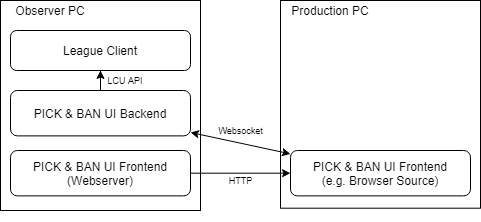

The diagram above was exported from draw.io. Its source (the exported page's mxGraphModel, read from the mxfile embedded in the PNG):
<mxGraphModel dx="1185" dy="638" grid="1" gridSize="10" guides="1" tooltips="1" connect="1" arrows="1" fold="1" page="1" pageScale="1" pageWidth="827" pageHeight="1169" background="#ffffff" math="0" shadow="0">
  <root>
    <mxCell id="0" />
    <mxCell id="1" parent="0" />
    <mxCell id="3GBiv7r0I2L_P-JAQ3MY-3" value="" style="group" parent="1" vertex="1" connectable="0">
      <mxGeometry x="440" y="220" width="200" height="160" as="geometry" />
    </mxCell>
    <mxCell id="3GBiv7r0I2L_P-JAQ3MY-4" value="" style="group" parent="3GBiv7r0I2L_P-JAQ3MY-3" vertex="1" connectable="0">
      <mxGeometry width="200" height="160" as="geometry" />
    </mxCell>
    <mxCell id="3GBiv7r0I2L_P-JAQ3MY-1" value="" style="rounded=0;whiteSpace=wrap;html=1;" parent="3GBiv7r0I2L_P-JAQ3MY-4" vertex="1">
      <mxGeometry y="-60" width="200" height="207.69" as="geometry" />
    </mxCell>
    <mxCell id="3GBiv7r0I2L_P-JAQ3MY-6" value="PICK &amp;amp; BAN UI Frontend&lt;br&gt;(e.g. Browser Source)" style="rounded=1;whiteSpace=wrap;html=1;" parent="3GBiv7r0I2L_P-JAQ3MY-4" vertex="1">
      <mxGeometry x="10" y="90" width="180" height="45.38" as="geometry" />
    </mxCell>
    <mxCell id="3GBiv7r0I2L_P-JAQ3MY-2" value="Production PC" style="text;html=1;strokeColor=none;fillColor=none;align=center;verticalAlign=middle;whiteSpace=wrap;rounded=0;container=1;" parent="3GBiv7r0I2L_P-JAQ3MY-4" vertex="1">
      <mxGeometry x="10" y="-60" width="80" height="20" as="geometry">
        <mxRectangle width="100" height="20" as="alternateBounds" />
      </mxGeometry>
    </mxCell>
    <mxCell id="3GBiv7r0I2L_P-JAQ3MY-13" value="" style="group" parent="1" vertex="1" connectable="0">
      <mxGeometry x="160" y="160" width="200" height="210" as="geometry" />
    </mxCell>
    <mxCell id="3GBiv7r0I2L_P-JAQ3MY-14" value="" style="group" parent="3GBiv7r0I2L_P-JAQ3MY-13" vertex="1" connectable="0">
      <mxGeometry width="200" height="210" as="geometry" />
    </mxCell>
    <mxCell id="3GBiv7r0I2L_P-JAQ3MY-15" value="" style="rounded=0;whiteSpace=wrap;html=1;" parent="3GBiv7r0I2L_P-JAQ3MY-14" vertex="1">
      <mxGeometry width="200" height="210" as="geometry" />
    </mxCell>
    <mxCell id="3GBiv7r0I2L_P-JAQ3MY-16" value="Observer PC" style="text;html=1;strokeColor=none;fillColor=none;align=center;verticalAlign=middle;whiteSpace=wrap;rounded=0;container=1;" parent="3GBiv7r0I2L_P-JAQ3MY-14" vertex="1" collapsed="1">
      <mxGeometry width="100" height="20" as="geometry">
        <mxRectangle width="80" height="20" as="alternateBounds" />
      </mxGeometry>
    </mxCell>
    <mxCell id="3GBiv7r0I2L_P-JAQ3MY-17" value="League Client" style="rounded=1;whiteSpace=wrap;html=1;" parent="3GBiv7r0I2L_P-JAQ3MY-14" vertex="1">
      <mxGeometry x="10" y="30.01" width="180" height="39.99" as="geometry" />
    </mxCell>
    <mxCell id="3GBiv7r0I2L_P-JAQ3MY-18" style="edgeStyle=orthogonalEdgeStyle;rounded=0;orthogonalLoop=1;jettySize=auto;html=1;exitX=0.5;exitY=0;exitDx=0;exitDy=0;" parent="3GBiv7r0I2L_P-JAQ3MY-14" source="3GBiv7r0I2L_P-JAQ3MY-19" target="3GBiv7r0I2L_P-JAQ3MY-17" edge="1">
      <mxGeometry relative="1" as="geometry" />
    </mxCell>
    <mxCell id="3GBiv7r0I2L_P-JAQ3MY-19" value="PICK &amp;amp; BAN UI Backend" style="rounded=1;whiteSpace=wrap;html=1;" parent="3GBiv7r0I2L_P-JAQ3MY-14" vertex="1">
      <mxGeometry x="10" y="90" width="180" height="45.38" as="geometry" />
    </mxCell>
    <mxCell id="3GBiv7r0I2L_P-JAQ3MY-20" value="LCU API" style="text;html=1;strokeColor=none;fillColor=none;align=center;verticalAlign=middle;whiteSpace=wrap;rounded=0;fontSize=9;" parent="3GBiv7r0I2L_P-JAQ3MY-14" vertex="1">
      <mxGeometry x="100" y="70" width="50" height="20" as="geometry" />
    </mxCell>
    <mxCell id="MA9Dx8e-xBCVD8J92QdP-1" value="PICK &amp;amp; BAN UI Frontend&lt;br&gt;(Webserver)" style="rounded=1;whiteSpace=wrap;html=1;" vertex="1" parent="3GBiv7r0I2L_P-JAQ3MY-14">
      <mxGeometry x="10" y="150" width="180" height="45.38" as="geometry" />
    </mxCell>
    <mxCell id="3GBiv7r0I2L_P-JAQ3MY-22" value="" style="endArrow=classic;startArrow=classic;html=1;fontSize=9;" parent="1" source="3GBiv7r0I2L_P-JAQ3MY-19" target="3GBiv7r0I2L_P-JAQ3MY-6" edge="1">
      <mxGeometry width="50" height="50" relative="1" as="geometry">
        <mxPoint x="380" y="380" as="sourcePoint" />
        <mxPoint x="430" y="330" as="targetPoint" />
      </mxGeometry>
    </mxCell>
    <mxCell id="3GBiv7r0I2L_P-JAQ3MY-23" value="Websocket" style="text;html=1;align=center;verticalAlign=middle;resizable=0;points=[];autosize=1;fontSize=9;" parent="1" vertex="1">
      <mxGeometry x="370" y="280" width="60" height="20" as="geometry" />
    </mxCell>
    <mxCell id="MA9Dx8e-xBCVD8J92QdP-2" value="" style="endArrow=classic;startArrow=none;html=1;fontSize=9;exitX=1;exitY=0.5;exitDx=0;exitDy=0;entryX=0;entryY=0.5;entryDx=0;entryDy=0;startFill=0;" edge="1" parent="1" source="MA9Dx8e-xBCVD8J92QdP-1" target="3GBiv7r0I2L_P-JAQ3MY-6">
      <mxGeometry width="50" height="50" relative="1" as="geometry">
        <mxPoint x="360" y="301.9757142857143" as="sourcePoint" />
        <mxPoint x="460" y="323.4042857142857" as="targetPoint" />
      </mxGeometry>
    </mxCell>
    <mxCell id="MA9Dx8e-xBCVD8J92QdP-3" value="HTTP" style="text;html=1;align=center;verticalAlign=middle;resizable=0;points=[];autosize=1;fontSize=9;" vertex="1" parent="1">
      <mxGeometry x="380" y="330" width="40" height="20" as="geometry" />
    </mxCell>
  </root>
</mxGraphModel>